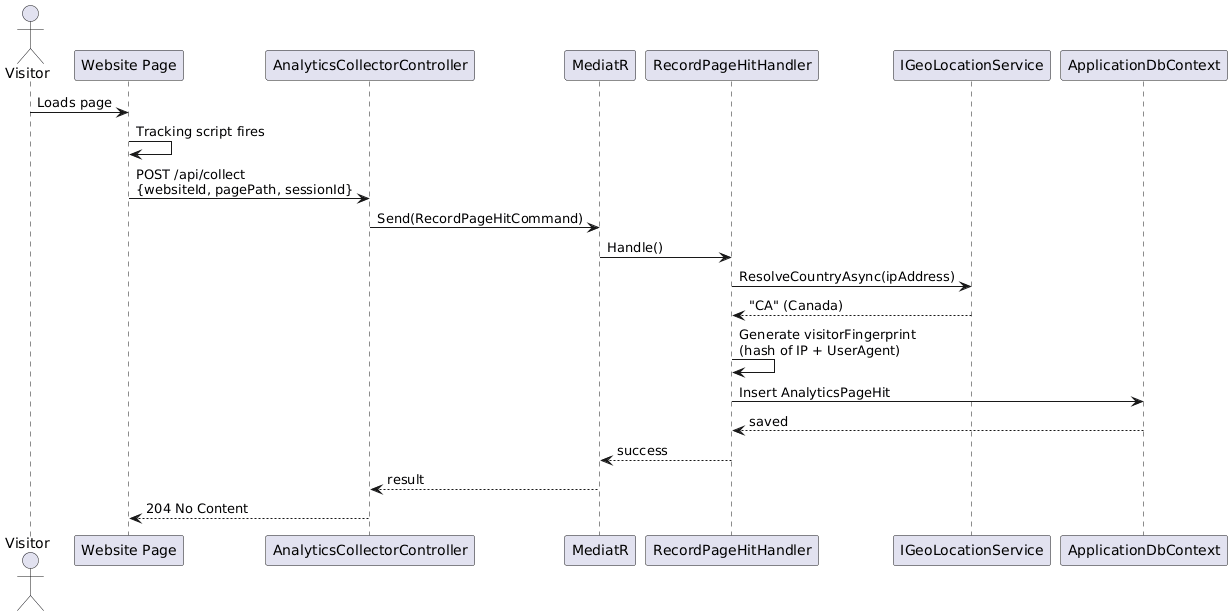

The diagram above was rendered by PlantUML. Its source (embedded in the PNG):
@startuml
actor Visitor as V
participant "Website Page" as WP
participant "AnalyticsCollectorController" as AC
participant "MediatR" as M
participant "RecordPageHitHandler" as RH
participant "IGeoLocationService" as GEO
participant "ApplicationDbContext" as DB

V -> WP : Loads page
WP -> WP : Tracking script fires
WP -> AC : POST /api/collect\n{websiteId, pagePath, sessionId}
AC -> M : Send(RecordPageHitCommand)
M -> RH : Handle()
RH -> GEO : ResolveCountryAsync(ipAddress)
GEO --> RH : "CA" (Canada)
RH -> RH : Generate visitorFingerprint\n(hash of IP + UserAgent)
RH -> DB : Insert AnalyticsPageHit
DB --> RH : saved
RH --> M : success
M --> AC : result
AC --> WP : 204 No Content
@enduml